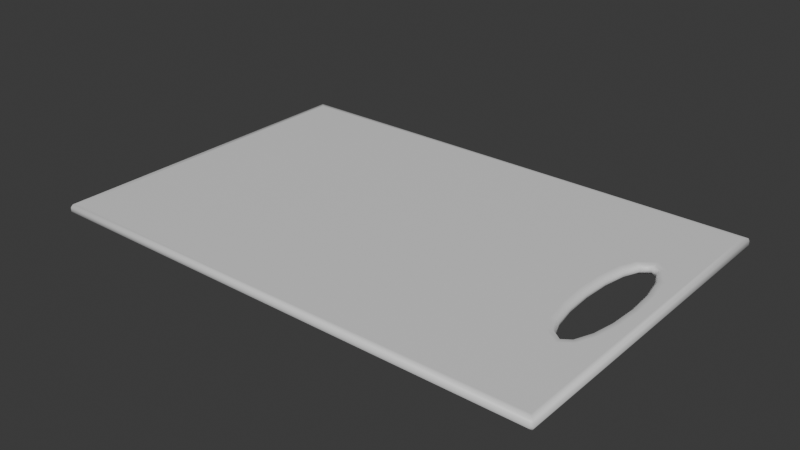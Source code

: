 # Source: Cutting_Board.blend  (saved by Blender 4.3.32; exported with 4.5.12 LTS)
import bpy
from mathutils import Matrix  # noqa: F401  (used for matrix-valued properties, if any)

bpy.ops.wm.read_factory_settings(use_empty=True)
scene = bpy.context.scene
scene.name = 'Scene'

# ---- collections
col_collection = bpy.data.collections.new('Collection'); scene.collection.children.link(col_collection)

# ---- materials (node trees are filled in below, after node groups)
mat_board = bpy.data.materials.new('Board')

# ---- node groups
ng_smooth_by_angle = bpy.data.node_groups.new('Smooth by Angle', 'GeometryNodeTree')
_s = ng_smooth_by_angle.interface.new_socket(name='Mesh', in_out='OUTPUT', socket_type='NodeSocketGeometry')
_s = ng_smooth_by_angle.interface.new_socket(name='Mesh', in_out='INPUT', socket_type='NodeSocketGeometry')
_s = ng_smooth_by_angle.interface.new_socket(name='Angle', in_out='INPUT', socket_type='NodeSocketFloat')
_s.subtype = 'ANGLE'
_s.default_value = 0.5236
_s.min_value = 0.0
_s.max_value = 3.142
_s.description = 'Maximum face angle for smooth edges'
_s = ng_smooth_by_angle.interface.new_socket(name='Ignore Sharpness', in_out='INPUT', socket_type='NodeSocketBool')
_s.force_non_field = True
ng_smooth_by_angle.description = 'Set the sharpness of mesh edges based on the angle between the neighboring faces'
ng_smooth_by_angle.is_modifier = True
_N = ng_smooth_by_angle.nodes; _L = ng_smooth_by_angle.links
n0 = _N.new('GeometryNodeSetShadeSmooth'); n0.name = 'Set Shade Smooth'; n0.location = (120, -80)
n0.domain = 'EDGE'
n1 = _N.new('GeometryNodeSetShadeSmooth'); n1.name = 'Set Shade Smooth.001'; n1.location = (300, -80)
n2 = _N.new('NodeGroupOutput'); n2.name = 'Group Output'; n2.location = (480, -80)
n3 = _N.new('GeometryNodeInputMeshEdgeAngle'); n3.name = 'Edge Angle'; n3.location = (-440, -240)
n4 = _N.new('NodeGroupInput'); n4.name = 'Group Input'; n4.location = (-80, -80)
n5 = _N.new('GeometryNodeInputEdgeSmooth'); n5.name = 'Is Edge Smooth'; n5.location = (-260, -120)
n6 = _N.new('GeometryNodeInputShadeSmooth'); n6.name = 'Is Shade Smooth'; n6.location = (-440, -397)
n7 = _N.new('FunctionNodeCompare'); n7.name = 'Compare'; n7.location = (-260, -260)
n7.operation = 'LESS_EQUAL'
n7.inputs[6].default_value = (0.0, 0.0, 0.0, 0.0)
n7.inputs[7].default_value = (0.0, 0.0, 0.0, 0.0)
n8 = _N.new('FunctionNodeBooleanMath'); n8.name = 'Boolean Math.001'; n8.location = (-80, -260)
n9 = _N.new('NodeGroupInput'); n9.name = 'Group Input.001'; n9.location = (-440, -329)
n10 = _N.new('NodeGroupInput'); n10.name = 'Group Input.002'; n10.location = (-259, -189)
n11 = _N.new('FunctionNodeBooleanMath'); n11.name = 'Boolean Math'; n11.location = (-80, -149)
n11.operation = 'OR'
n12 = _N.new('FunctionNodeBooleanMath'); n12.name = 'Boolean Math.002'; n12.location = (-260, -380)
n12.operation = 'OR'
n13 = _N.new('NodeGroupInput'); n13.name = 'Group Input.003'; n13.location = (-440, -460)
_L.new(n3.outputs[0], n7.inputs[0])
_L.new(n1.outputs[0], n2.inputs[0])
_L.new(n9.outputs[1], n7.inputs[1])
_L.new(n7.outputs[0], n8.inputs[0])
_L.new(n4.outputs[0], n0.inputs[0])
_L.new(n0.outputs[0], n1.inputs[0])
_L.new(n8.outputs[0], n0.inputs[2])
_L.new(n10.outputs[2], n11.inputs[1])
_L.new(n5.outputs[0], n11.inputs[0])
_L.new(n11.outputs[0], n0.inputs[1])
_L.new(n13.outputs[2], n12.inputs[1])
_L.new(n6.outputs[0], n12.inputs[0])
_L.new(n12.outputs[0], n8.inputs[1])
n2.is_active_output = True

# ---- material node trees
mat_board.use_nodes = True; mat_board.node_tree.nodes.clear()
_N = mat_board.node_tree.nodes; _L = mat_board.node_tree.links
n0 = _N.new('ShaderNodeBsdfPrincipled'); n0.name = 'Principled BSDF'; n0.location = (10, 300)
n1 = _N.new('ShaderNodeOutputMaterial'); n1.name = 'Material Output'; n1.location = (300, 300)
_L.new(n0.outputs[0], n1.inputs[0])
n1.is_active_output = True

# ---- world
world_world = bpy.data.worlds.new('World'); scene.world = world_world
world_world.use_nodes = True; world_world.node_tree.nodes.clear()
_N = world_world.node_tree.nodes; _L = world_world.node_tree.links
n0 = _N.new('ShaderNodeOutputWorld'); n0.name = 'World Output'; n0.location = (300, 300)
n1 = _N.new('ShaderNodeBackground'); n1.name = 'Background'; n1.location = (10, 300)
n1.inputs[0].default_value = (0.05088, 0.05088, 0.05088, 1.0)
_L.new(n1.outputs[0], n0.inputs[0])
n0.is_active_output = True
world_world.color = (0.05088, 0.05088, 0.05088)
world_world.sun_shadow_jitter_overblur = 0.0

# ---- meshes
me_plane = bpy.data.meshes.new('Plane')
me_plane.from_pydata([(-0.2286, -0.1501, 0.002254), (-0.2232, -0.1468, 0.0), (-0.2263, -0.1524, 0.002254), (0.2286, -0.1501, 0.002254), (0.2263, -0.1524, 0.002254), (0.2244, -0.1468, 0.0), (-0.2263, 0.1524, 0.002254), (-0.2232, 0.1468, 0.0), (-0.2286, 0.1501, 0.002254), (0.2286, 0.1501, 0.002254), (0.2244, 0.1468, 0.0), (0.2263, 0.1524, 0.002254), (-0.2286, -0.1501, 0.00572), (-0.2263, -0.1524, 0.00572), (-0.2221, -0.1457, 0.007974), (0.2286, -0.1501, 0.00572), (0.2233, -0.1457, 0.007974), (0.2263, -0.1524, 0.00572), (-0.2263, 0.1524, 0.00572), (-0.2286, 0.1501, 0.00572), (-0.2221, 0.1457, 0.007974), (0.2286, 0.1501, 0.00572), (0.2263, 0.1524, 0.00572), (0.2233, 0.1457, 0.007974), (0.1681, 1.455e-11, 0.0), (0.1737, 0.0, 0.002508), (0.1694, -0.02467, 0.0), (0.175, -0.024, 0.002508), (0.1694, 0.02467, 0.0), (0.175, 0.024, 0.002508), (0.1793, -0.0601, 0.0), (0.1845, -0.05794, 0.002508), (0.1734, -0.04596, 0.0), (0.1788, -0.04435, 0.002508), (0.1734, 0.04596, 0.0), (0.1788, 0.04435, 0.002508), (0.1845, 0.05794, 0.002508), (0.1793, 0.0601, 0.0), (0.2143, -1.455e-11, 0.0), (0.2086, 0.0, 0.002508), (0.2129, -0.02467, 0.0), (0.2073, -0.024, 0.002508), (0.2129, 0.02467, 0.0), (0.2073, 0.024, 0.002508), (0.2021, -0.0624, 0.0), (0.1979, -0.05794, 0.002508), (0.209, -0.04596, 0.0), (0.2035, -0.04435, 0.002508), (0.209, 0.04596, 0.0), (0.2035, 0.04435, 0.002508), (0.2021, 0.0624, 0.0), (0.1979, 0.05794, 0.002508), (0.1912, 0.06272, 0.002508), (0.1924, 0.06938, 0.0), (0.1924, -0.06938, 0.0), (0.1912, -0.06272, 0.002508), (0.1737, 0.0, 0.005467), (0.167, -1.455e-11, 0.007974), (0.175, -0.024, 0.005467), (0.1683, -0.0248, 0.007974), (0.175, 0.024, 0.005467), (0.1683, 0.0248, 0.007974), (0.1845, -0.05794, 0.005467), (0.1784, -0.0608, 0.007974), (0.1788, -0.04435, 0.005467), (0.1723, -0.04628, 0.007974), (0.1788, 0.04435, 0.005467), (0.1723, 0.04628, 0.007974), (0.1784, 0.0608, 0.007974), (0.1845, 0.05794, 0.005467), (0.2086, 0.0, 0.005467), (0.2154, 1.455e-11, 0.007974), (0.2073, -0.024, 0.005467), (0.214, -0.0248, 0.007974), (0.2073, 0.024, 0.005467), (0.214, 0.0248, 0.007974), (0.1979, -0.05794, 0.005467), (0.203, -0.0631, 0.007974), (0.2035, -0.04435, 0.005467), (0.21, -0.04628, 0.007974), (0.2035, 0.04435, 0.005467), (0.21, 0.04628, 0.007974), (0.1979, 0.05794, 0.005467), (0.203, 0.0631, 0.007974), (0.1924, 0.07072, 0.007974), (0.1912, 0.06272, 0.005467), (0.1912, -0.06272, 0.005467), (0.1924, -0.07072, 0.007974), (0.2276, 0.1499, 0.007974), (0.2276, -0.1499, 0.007974), (-0.2263, 0.1499, 0.007974), (-0.2263, -0.1499, 0.007974), (0.1996, 0.06038, 0.007974), (0.1924, 0.06555, 0.007974), (0.2059, 0.04507, 0.007974), (0.2098, 0.0243, 0.007974), (0.2112, 1.455e-11, 0.007974), (0.2098, -0.0243, 0.007974), (0.2059, -0.04507, 0.007974), (0.1996, -0.06038, 0.007974), (0.1924, -0.06555, 0.007974), (0.1818, 0.05807, 0.007974), (0.1818, -0.05807, 0.007974), (0.1764, -0.04507, 0.007974), (0.1725, -0.0243, 0.007974), (0.1712, -1.455e-11, 0.007974), (0.1725, 0.0243, 0.007974), (0.1764, 0.04507, 0.007974), (0.2276, -0.1499, 0.0), (0.2276, 0.1499, 0.0), (-0.2263, 0.1499, 0.0), (-0.2263, -0.1499, 0.0), (0.1924, 0.06555, 0.0), (0.1996, 0.06038, 0.0), (0.2059, 0.04507, 0.0), (0.2098, 0.0243, 0.0), (0.2112, -1.455e-11, 0.0), (0.2098, -0.0243, 0.0), (0.2059, -0.04507, 0.0), (0.1996, -0.06038, 0.0), (0.1924, -0.06555, 0.0), (0.1818, 0.05807, 0.0), (0.1818, -0.05807, 0.0), (0.1764, -0.04507, 0.0), (0.1725, -0.0243, 0.0), (0.1712, 1.455e-11, 0.0), (0.1725, 0.0243, 0.0), (0.1764, 0.04507, 0.0)], [], [(3, 9, 21, 15), (2, 4, 17, 13), (11, 6, 18, 22), (35, 36, 69, 66), (45, 55, 86, 76), (29, 35, 66, 60), (51, 49, 80, 82), (33, 27, 58, 64), (5, 54, 44, 46, 40, 38, 42, 48, 50, 53, 10), (52, 51, 82, 85), (27, 25, 56, 58), (47, 45, 76, 78), (55, 31, 62, 86), (25, 29, 60, 56), (41, 47, 78, 72), (36, 52, 85, 69), (39, 41, 72, 70), (43, 39, 70, 74), (31, 33, 64, 62), (49, 43, 74, 80), (0, 111, 2), (3, 4, 108), (6, 110, 8), (9, 109, 11), (12, 13, 91), (15, 89, 17), (18, 19, 90), (21, 22, 88), (108, 109, 9, 3), (6, 11, 109, 110), (0, 8, 110, 111), (111, 108, 4, 2), (15, 21, 88, 89), (90, 88, 22, 18), (91, 90, 19, 12), (13, 17, 89, 91), (11, 22, 21, 9), (17, 4, 3, 15), (8, 19, 18, 6), (2, 13, 12, 0), (8, 0, 12, 19), (51, 52, 112, 113), (49, 51, 113, 114), (43, 49, 114, 115), (39, 43, 115, 116), (116, 117, 41, 39), (117, 118, 47, 41), (45, 47, 118, 119), (119, 120, 55, 45), (121, 112, 52, 36), (31, 55, 120, 122), (122, 123, 33, 31), (27, 33, 123, 124), (25, 27, 124, 125), (125, 126, 29, 25), (126, 127, 35, 29), (127, 121, 36, 35), (92, 93, 85, 82), (94, 92, 82, 80), (95, 94, 80, 74), (96, 95, 74, 70), (70, 72, 97, 96), (72, 78, 98, 97), (99, 98, 78, 76), (76, 86, 100, 99), (69, 85, 93, 101), (102, 100, 86, 62), (62, 64, 103, 102), (104, 103, 64, 58), (105, 104, 58, 56), (56, 60, 106, 105), (60, 66, 107, 106), (66, 69, 101, 107), (53, 37, 34, 28, 24, 26, 32, 30, 54, 5, 1, 7, 10), (81, 75, 71, 73, 79, 77, 87, 16, 23, 84, 83), (20, 68, 84, 23), (61, 67, 68, 20, 14, 63, 65, 59, 57), (14, 16, 87, 63), (23, 16, 89, 88), (20, 23, 88, 90), (14, 20, 90, 91), (16, 14, 91, 89), (83, 84, 93, 92), (81, 83, 92, 94), (75, 81, 94, 95), (71, 75, 95, 96), (73, 71, 96, 97), (79, 73, 97, 98), (77, 79, 98, 99), (87, 77, 99, 100), (84, 68, 101, 93), (63, 87, 100, 102), (65, 63, 102, 103), (59, 65, 103, 104), (57, 59, 104, 105), (61, 57, 105, 106), (67, 61, 106, 107), (68, 67, 107, 101), (5, 10, 109, 108), (10, 7, 110, 109), (7, 1, 111, 110), (1, 5, 108, 111), (53, 50, 113, 112), (50, 48, 114, 113), (48, 42, 115, 114), (42, 38, 116, 115), (38, 40, 117, 116), (40, 46, 118, 117), (46, 44, 119, 118), (44, 54, 120, 119), (37, 53, 112, 121), (54, 30, 122, 120), (30, 32, 123, 122), (32, 26, 124, 123), (26, 24, 125, 124), (24, 28, 126, 125), (28, 34, 127, 126), (34, 37, 121, 127)])
me_plane.polygons.foreach_set('use_smooth', [True] * 118)
_uv = me_plane.uv_layers.new(name='UVMap')
_uv.uv.foreach_set('vector', [0.9781, 0.3545, 0.9781, 2.144e-08, 0.9836, 2.102e-08, 0.9836, 0.3545, 0.9781, 0.8476, 0.9781, 0.3596, 0.9836, 0.3596, 0.9836, 0.8476, 0.9909, 0.488, 0.9909, 2.048e-08, 0.9964, 2.006e-08, 0.9964, 0.488, 0.008739, 0.7871, 0.008739, 0.8092, 0.004009, 0.8092, 0.004009, 0.7871, 0.03496, 0.8106, 0.03496, 0.8234, 0.03023, 0.8234, 0.03023, 0.8106, 0.008739, 0.759, 0.008739, 0.7871, 0.004009, 0.7871, 0.004009, 0.759, 0.03023, 0.742, 0.03023, 0.7643, 0.0255, 0.7643, 0.0255, 0.742, 0.01676, 0.7871, 0.01676, 0.759, 0.02149, 0.759, 0.02149, 0.7871, 0.009007, 0.7242, 0.1327, 0.673, 0.1439, 0.6885, 0.1701, 0.6995, 0.2042, 0.7058, 0.2436, 0.708, 0.2831, 0.7058, 0.3171, 0.6995, 0.3434, 0.6885, 0.3545, 0.673, 0.4782, 0.7242, 0.03023, 0.7292, 0.03023, 0.742, 0.0255, 0.742, 0.0255, 0.7292, 0.01676, 0.759, 0.01676, 0.7292, 0.02149, 0.7292, 0.02149, 0.759, 0.03496, 0.7882, 0.03496, 0.8106, 0.03023, 0.8106, 0.03023, 0.7882, 0.01676, 0.8221, 0.01676, 0.8092, 0.02149, 0.8092, 0.02149, 0.8221, 0.008739, 0.7292, 0.008739, 0.759, 0.004009, 0.759, 0.004009, 0.7292, 0.03496, 0.7597, 0.03496, 0.7882, 0.03023, 0.7882, 0.03023, 0.7597, 0.008739, 0.8092, 0.008739, 0.8221, 0.004009, 0.8221, 0.004009, 0.8092, 0.03496, 0.7292, 0.03496, 0.7597, 0.03023, 0.7597, 0.03023, 0.7292, 0.03023, 0.7929, 0.03023, 0.8234, 0.0255, 0.8234, 0.0255, 0.7929, 0.01676, 0.8092, 0.01676, 0.7871, 0.02149, 0.7871, 0.02149, 0.8092, 0.03023, 0.7643, 0.03023, 0.7929, 0.0255, 0.7929, 0.0255, 0.7643, 0.04004, 0.7383, 0.03798, 0.742, 0.03496, 0.7383, 0.9781, 0.3545, 0.9781, 0.3596, 0.9745, 0.3553, 0.9909, 0.8618, 0.9873, 0.8588, 0.9909, 0.8567, 0.9909, 0.4931, 0.9873, 0.4923, 0.9909, 0.488, 0.04004, 0.7328, 0.03496, 0.7328, 0.03798, 0.7292, 0.9836, 0.3545, 0.9873, 0.3553, 0.9836, 0.3596, 0.9964, 0.8618, 0.9964, 0.8567, 1.0, 0.8588, 0.9964, 0.4931, 0.9964, 0.488, 1.0, 0.4923, 0.9745, 0.3553, 0.9745, 0.001432, 0.9781, 2.144e-08, 0.9781, 0.3545, 0.4873, 0.003603, 0.4873, 0.7273, 0.4832, 0.7292, 0.4833, 0.003603, 0.003603, 2.72e-10, 0.4836, 3.651e-08, 0.4833, 0.003603, 0.003998, 0.003603, 0.003998, 0.003603, 0.004013, 0.7292, -7.266e-09, 0.7273, 4.737e-08, 0.003603, 0.9836, 0.3545, 0.9836, 2.102e-08, 0.9873, 0.001432, 0.9873, 0.3553, 0.9705, 0.7256, 0.9705, 4.945e-08, 0.9745, 0.001928, 0.9745, 0.7256, 0.4912, 0.7256, 0.9705, 0.7256, 0.9709, 0.7292, 0.4909, 0.7292, 0.4873, 0.7256, 0.4873, 0.001928, 0.4913, 1.327e-08, 0.4912, 0.7256, 0.9909, 0.488, 0.9964, 0.488, 0.9964, 0.4931, 0.9909, 0.4931, 0.9836, 0.3596, 0.9781, 0.3596, 0.9781, 0.3545, 0.9836, 0.3545, 0.9909, 0.8567, 0.9964, 0.8567, 0.9964, 0.8618, 0.9909, 0.8618, 0.03496, 0.7383, 0.03496, 0.7328, 0.04004, 0.7328, 0.04004, 0.7383, 0.9909, 0.8567, 0.9909, 0.4931, 0.9964, 0.4931, 0.9964, 0.8567, 0.3363, 0.6817, 0.3439, 0.6711, 0.3484, 0.6729, 0.3401, 0.6845, 0.3145, 0.6908, 0.3363, 0.6817, 0.3401, 0.6845, 0.3157, 0.6947, 0.282, 0.6969, 0.3145, 0.6908, 0.3157, 0.6947, 0.2825, 0.7008, 0.2436, 0.699, 0.282, 0.6969, 0.2825, 0.7008, 0.2436, 0.703, 0.2436, 0.703, 0.2048, 0.7008, 0.2053, 0.6969, 0.2436, 0.699, 0.2048, 0.7008, 0.1716, 0.6947, 0.1727, 0.6908, 0.2053, 0.6969, 0.151, 0.6817, 0.1727, 0.6908, 0.1716, 0.6947, 0.1471, 0.6845, 0.1471, 0.6845, 0.1388, 0.6729, 0.1434, 0.6711, 0.151, 0.6817, 0.01275, 0.8065, 0.01275, 0.8267, 0.008739, 0.8221, 0.008739, 0.8092, 0.01676, 0.8092, 0.01676, 0.8221, 0.01275, 0.8267, 0.01275, 0.8065, 0.1508, 0.6561, 0.1716, 0.6474, 0.1727, 0.6513, 0.151, 0.6604, 0.2053, 0.6453, 0.1727, 0.6513, 0.1716, 0.6474, 0.2048, 0.6413, 0.2436, 0.6431, 0.2053, 0.6453, 0.2048, 0.6413, 0.2436, 0.6391, 0.2436, 0.6391, 0.2825, 0.6413, 0.282, 0.6453, 0.2436, 0.6431, 0.2825, 0.6413, 0.3157, 0.6474, 0.3145, 0.6513, 0.282, 0.6453, 0.3157, 0.6474, 0.3365, 0.6561, 0.3363, 0.6604, 0.3145, 0.6513, 0.8274, 0.04474, 0.8357, 0.05626, 0.8311, 0.05815, 0.8235, 0.04746, 0.8029, 0.03454, 0.8274, 0.04474, 0.8235, 0.04746, 0.8018, 0.0384, 0.7697, 0.02836, 0.8029, 0.03454, 0.8018, 0.0384, 0.7692, 0.03235, 0.7309, 0.02621, 0.7697, 0.02836, 0.7692, 0.03235, 0.7309, 0.03022, 0.7309, 0.03022, 0.6925, 0.03235, 0.692, 0.02836, 0.7309, 0.02621, 0.6925, 0.03235, 0.66, 0.0384, 0.6588, 0.03454, 0.692, 0.02836, 0.6344, 0.04474, 0.6588, 0.03454, 0.66, 0.0384, 0.6383, 0.04746, 0.6383, 0.04746, 0.6306, 0.05815, 0.6261, 0.05626, 0.6344, 0.04474, 0.004009, 0.8092, 0.004009, 0.8221, -1.372e-09, 0.8267, 1.518e-10, 0.8065, 0.0255, 0.8065, 0.0255, 0.8267, 0.02149, 0.8221, 0.02149, 0.8092, 0.6383, 0.06884, 0.66, 0.0779, 0.6588, 0.08176, 0.6381, 0.0731, 0.692, 0.08794, 0.6588, 0.08176, 0.66, 0.0779, 0.6925, 0.08395, 0.7309, 0.09009, 0.692, 0.08794, 0.6925, 0.08395, 0.7309, 0.08608, 0.7309, 0.08608, 0.7692, 0.08395, 0.7697, 0.08794, 0.7309, 0.09009, 0.7692, 0.08395, 0.8018, 0.0779, 0.8029, 0.08176, 0.7697, 0.08794, 0.8018, 0.0779, 0.8235, 0.06884, 0.8237, 0.0731, 0.8029, 0.08176, 0.3545, 0.673, 0.3397, 0.652, 0.3171, 0.6426, 0.2831, 0.6363, 0.2436, 0.6341, 0.2042, 0.6363, 0.1701, 0.6426, 0.1476, 0.652, 0.1327, 0.673, 0.009007, 0.7242, 0.008991, 0.008596, 0.4783, 0.008596, 0.4782, 0.7242, 0.8049, 0.02805, 0.7705, 0.02166, 0.7309, 0.01946, 0.6912, 0.02166, 0.6569, 0.02805, 0.63, 0.03926, 0.6178, 0.05624, 0.498, 0.006735, 0.9638, 0.006735, 0.8439, 0.05624, 0.8318, 0.03926, 0.9638, 0.7189, 0.8281, 0.07857, 0.8439, 0.05624, 0.9638, 0.006735, 0.7705, 0.09464, 0.8049, 0.08825, 0.8281, 0.07857, 0.9638, 0.7189, 0.498, 0.7189, 0.6337, 0.07857, 0.6569, 0.08825, 0.6912, 0.09464, 0.7309, 0.09684, 0.498, 0.7189, 0.498, 0.006735, 0.6178, 0.05624, 0.6337, 0.07857, 0.9638, 0.006735, 0.498, 0.006735, 0.4913, 1.327e-08, 0.9705, 4.945e-08, 0.9638, 0.7189, 0.9638, 0.006735, 0.9705, 4.945e-08, 0.9705, 0.7256, 0.498, 0.7189, 0.9638, 0.7189, 0.9705, 0.7256, 0.4912, 0.7256, 0.498, 0.006735, 0.498, 0.7189, 0.4912, 0.7256, 0.4913, 1.327e-08, 0.8318, 0.03926, 0.8439, 0.05624, 0.8357, 0.05626, 0.8274, 0.04474, 0.8049, 0.02805, 0.8318, 0.03926, 0.8274, 0.04474, 0.8029, 0.03454, 0.7705, 0.02166, 0.8049, 0.02805, 0.8029, 0.03454, 0.7697, 0.02836, 0.7309, 0.01946, 0.7705, 0.02166, 0.7697, 0.02836, 0.7309, 0.02621, 0.6912, 0.02166, 0.7309, 0.01946, 0.7309, 0.02621, 0.692, 0.02836, 0.6569, 0.02805, 0.6912, 0.02166, 0.692, 0.02836, 0.6588, 0.03454, 0.63, 0.03926, 0.6569, 0.02805, 0.6588, 0.03454, 0.6344, 0.04474, 0.6178, 0.05624, 0.63, 0.03926, 0.6344, 0.04474, 0.6261, 0.05626, 0.8439, 0.05624, 0.8281, 0.07857, 0.8237, 0.0731, 0.8357, 0.05626, 0.6337, 0.07857, 0.6178, 0.05624, 0.6261, 0.05626, 0.6381, 0.0731, 0.6569, 0.08825, 0.6337, 0.07857, 0.6381, 0.0731, 0.6588, 0.08176, 0.6912, 0.09464, 0.6569, 0.08825, 0.6588, 0.08176, 0.692, 0.08794, 0.7309, 0.09684, 0.6912, 0.09464, 0.692, 0.08794, 0.7309, 0.09009, 0.7705, 0.09464, 0.7309, 0.09684, 0.7309, 0.09009, 0.7697, 0.08794, 0.8049, 0.08825, 0.7705, 0.09464, 0.7697, 0.08794, 0.8029, 0.08176, 0.8281, 0.07857, 0.8049, 0.08825, 0.8029, 0.08176, 0.8237, 0.0731, 0.009007, 0.7242, 0.4782, 0.7242, 0.4832, 0.7292, 0.004013, 0.7292, 0.4782, 0.7242, 0.4783, 0.008596, 0.4833, 0.003603, 0.4832, 0.7292, 0.4783, 0.008596, 0.008991, 0.008596, 0.003998, 0.003603, 0.4833, 0.003603, 0.008991, 0.008596, 0.009007, 0.7242, 0.004013, 0.7292, 0.003998, 0.003603, 0.3545, 0.673, 0.3434, 0.6885, 0.3401, 0.6845, 0.3484, 0.6729, 0.3434, 0.6885, 0.3171, 0.6995, 0.3157, 0.6947, 0.3401, 0.6845, 0.3171, 0.6995, 0.2831, 0.7058, 0.2825, 0.7008, 0.3157, 0.6947, 0.2831, 0.7058, 0.2436, 0.708, 0.2436, 0.703, 0.2825, 0.7008, 0.2436, 0.708, 0.2042, 0.7058, 0.2048, 0.7008, 0.2436, 0.703, 0.2042, 0.7058, 0.1701, 0.6995, 0.1716, 0.6947, 0.2048, 0.7008, 0.1701, 0.6995, 0.1439, 0.6885, 0.1471, 0.6845, 0.1716, 0.6947, 0.1439, 0.6885, 0.1327, 0.673, 0.1388, 0.6729, 0.1471, 0.6845, 0.3397, 0.652, 0.3545, 0.673, 0.3484, 0.6729, 0.3365, 0.6561, 0.1327, 0.673, 0.1476, 0.652, 0.1508, 0.6561, 0.1388, 0.6729, 0.1476, 0.652, 0.1701, 0.6426, 0.1716, 0.6474, 0.1508, 0.6561, 0.1701, 0.6426, 0.2042, 0.6363, 0.2048, 0.6413, 0.1716, 0.6474, 0.2042, 0.6363, 0.2436, 0.6341, 0.2436, 0.6391, 0.2048, 0.6413, 0.2436, 0.6341, 0.2831, 0.6363, 0.2825, 0.6413, 0.2436, 0.6391, 0.2831, 0.6363, 0.3171, 0.6426, 0.3157, 0.6474, 0.2825, 0.6413, 0.3171, 0.6426, 0.3397, 0.652, 0.3365, 0.6561, 0.3157, 0.6474])
me_plane.materials.append(mat_board)
me_plane.update()

# ---- objects
ob_cutting_board = bpy.data.objects.new('Cutting Board', me_plane)

# ---- transforms, parenting, visibility, modifiers, constraints
ob_cutting_board.location = (0.0, 0.0, 0.0)
_m = ob_cutting_board.modifiers.new('Smooth by Angle', 'NODES')
_m.node_group = ng_smooth_by_angle
_gi = [s.identifier for s in ng_smooth_by_angle.interface.items_tree if s.item_type == 'SOCKET' and s.in_out == 'INPUT']
_m[_gi[1]] = 1.396  # Angle
_m.use_pin_to_last = True
_m.show_group_selector = False

# ---- collection membership
col_collection.objects.link(ob_cutting_board)

# ---- scene / render settings (as saved in the file)
scene.frame_start = 1; scene.frame_end = 250; scene.frame_set(1)
scene.render.engine = 'BLENDER_EEVEE_NEXT'
bpy.context.view_layer.update()

# ---- added for rendering (the .blend has no active camera and no usable light): camera, sun
cam_auto = bpy.data.cameras.new('AutoCamera')
cam_auto.lens = 50.0
cam_auto.sensor_width = 36.0
cam_auto.clip_end = 1000.0
ob_auto_camera = bpy.data.objects.new('AutoCamera', cam_auto)
scene.collection.objects.link(ob_auto_camera)
ob_auto_camera.location = (0.508452, -0.610142, 0.410748)
ob_auto_camera.rotation_euler = (1.09748, -7.21219e-08, 0.694738)
scene.camera = ob_auto_camera
light_auto_sun = bpy.data.lights.new('AutoSun', 'SUN')
light_auto_sun.energy = 3.0
light_auto_sun.angle = 0.0523599
ob_auto_sun = bpy.data.objects.new('AutoSun', light_auto_sun)
scene.collection.objects.link(ob_auto_sun)
ob_auto_sun.rotation_euler = (0.872665, 0.174533, 0.523599)
bpy.context.view_layer.update()

